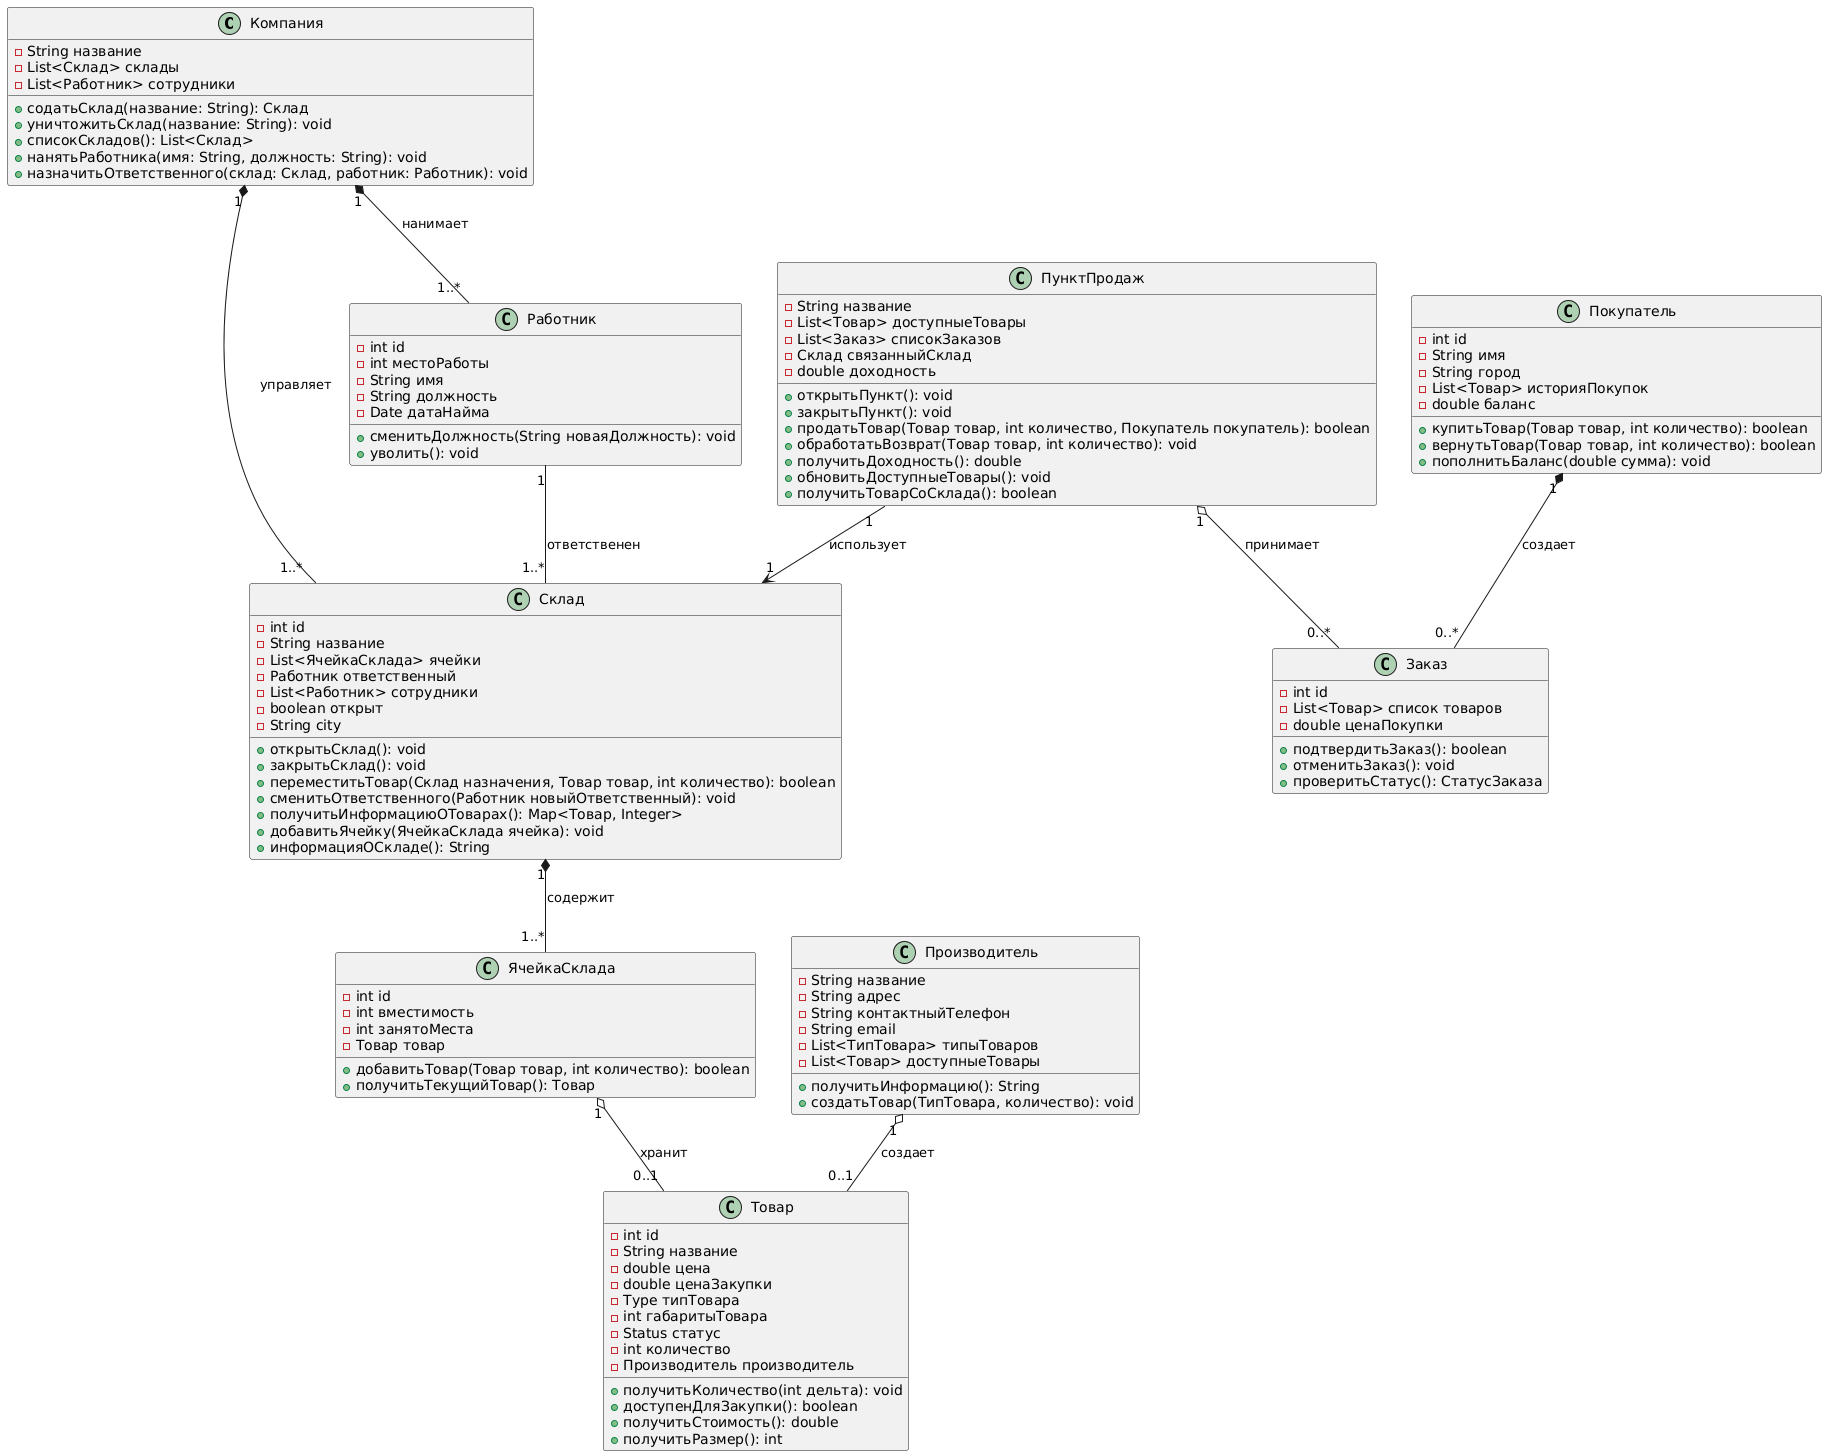

The diagram above was rendered by PlantUML. Its source (embedded in the PNG):
@startuml
' 1. Основные классы

class Компания {
  - String название
  - List<Склад> склады
  - List<Работник> сотрудники
  
  + содатьСклад(название: String): Склад
  + уничтожитьСклад(название: String): void
  + списокСкладов(): List<Склад>
  + нанятьРаботника(имя: String, должность: String): void
  + назначитьОтветственного(склад: Склад, работник: Работник): void
}

class Склад {
  - int id
  - String название
  - List<ЯчейкаСклада> ячейки
  - Работник ответственный
  - List<Работник> сотрудники
  - boolean открыт
  - String city
  
  + открытьСклад(): void
  + закрытьСклад(): void
  + переместитьТовар(Склад назначения, Товар товар, int количество): boolean
  + сменитьОтветственного(Работник новыйОтветственный): void
  + получитьИнформациюОТоварах(): Map<Товар, Integer>
  + добавитьЯчейку(ЯчейкаСклада ячейка): void
  + информацияОСкладе(): String
}

class ЯчейкаСклада {
  - int id
  - int вместимость
  - int занятоМеста
  - Товар товар
  
  + добавитьТовар(Товар товар, int количество): boolean
  + получитьТекущийТовар(): Товар
}

class Товар {
  - int id
  - String название
  - double цена
  - double ценаЗакупки
  - Type типТовара
  - int габаритыТовара
  - Status статус
  - int количество
  - Производитель производитель
  
  + получитьКоличество(int дельта): void
  + доступенДляЗакупки(): boolean
  + получитьСтоимость(): double
  + получитьРазмер(): int
}

class Работник {
  - int id
  - int местоРаботы
  - String имя
  - String должность
  - Date датаНайма
  
  + сменитьДолжность(String новаяДолжность): void
  + уволить(): void
}

class Заказ {
  - int id
  - List<Товар> список товаров
  - double ценаПокупки
  
  + подтвердитьЗаказ(): boolean
  + отменитьЗаказ(): void
  + проверитьСтатус(): СтатусЗаказа
}

class Покупатель {
  - int id
  - String имя
  - String город
  - List<Товар> историяПокупок
  - double баланс
  
  + купитьТовар(Товар товар, int количество): boolean
  + вернутьТовар(Товар товар, int количество): boolean
  + пополнитьБаланс(double сумма): void
}

class ПунктПродаж {
  - String название
  - List<Товар> доступныеТовары
  - List<Заказ> списокЗаказов
  - Склад связанныйСклад
  - double доходность
  
  + открытьПункт(): void
  + закрытьПункт(): void
  + продатьТовар(Товар товар, int количество, Покупатель покупатель): boolean
  + обработатьВозврат(Товар товар, int количество): void
  + получитьДоходность(): double
  + обновитьДоступныеТовары(): void
  + получитьТоварСоСклада(): boolean
}

class Производитель {
  - String название
  - String адрес
  - String контактныйТелефон
  - String email
  - List<ТипТовара> типыТоваров
  - List<Товар> доступныеТовары
  
  + получитьИнформацию(): String
  + создатьТовар(ТипТовара, количество): void
}

' 2. Связи между классами

Компания "1" *-- "1..*" Склад: управляет
Склад "1" *-- "1..*" ЯчейкаСклада: содержит
ЯчейкаСклада "1" o-- "0..1" Товар: хранит
Производитель "1" o-- "0..1" Товар: создает
ПунктПродаж "1" --> "1" Склад: использует
Работник "1" -- "1..*" Склад: ответственен
ПунктПродаж "1" o-- "0..*" Заказ: принимает
Покупатель "1" *-- "0..*" Заказ: создает
Компания "1" *-- "1..*" Работник: нанимает
@enduml